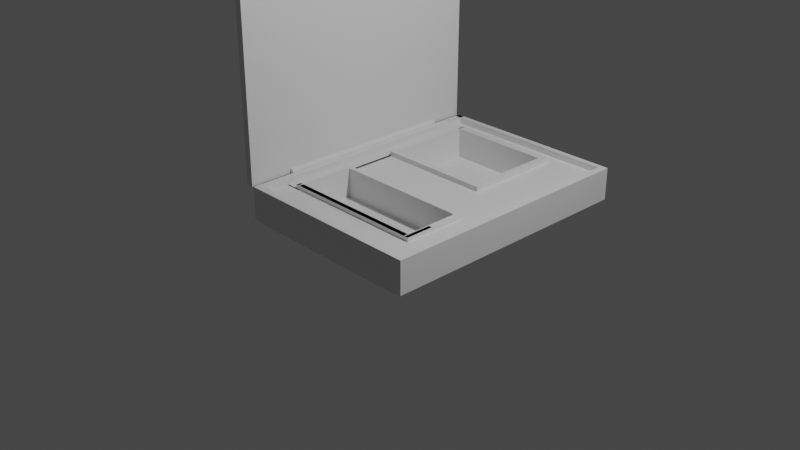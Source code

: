 # Source: briefcase1.blend  (saved by Blender 2.80.75; exported with 4.5.12 LTS)
import bpy
from mathutils import Matrix  # noqa: F401  (used for matrix-valued properties, if any)

bpy.ops.wm.read_factory_settings(use_empty=True)
scene = bpy.context.scene
scene.name = 'Scene'

# ---- collections
col_collection = bpy.data.collections.new('Collection'); scene.collection.children.link(col_collection)

# ---- materials (node trees are filled in below, after node groups)
mat_material = bpy.data.materials.new('Material')
mat_material.alpha_threshold = 0.0
mat_material.use_transparent_shadow = False
mat_material.line_color = (0.0, 0.0, 0.0, 1.0)

# ---- material node trees
mat_material.use_nodes = True; mat_material.node_tree.nodes.clear()
_N = mat_material.node_tree.nodes; _L = mat_material.node_tree.links
n0 = _N.new('ShaderNodeOutputMaterial'); n0.name = 'Material Output'; n0.location = (300, 300)
n1 = _N.new('ShaderNodeBsdfPrincipled'); n1.name = 'Principled BSDF'; n1.location = (10, 300)
n1.distribution = 'GGX'
n1.subsurface_method = 'BURLEY'
n1.inputs[2].default_value = 0.4
n1.inputs[3].default_value = 1.45
n1.inputs[27].default_value = (0.0, 0.0, 0.0, 1.0)
n1.inputs[28].default_value = 1.0
_L.new(n1.outputs[0], n0.inputs[0])
n0.is_active_output = True

# ---- world
world_world = bpy.data.worlds.new('World'); scene.world = world_world
world_world.use_nodes = True; world_world.node_tree.nodes.clear()
_N = world_world.node_tree.nodes; _L = world_world.node_tree.links
n0 = _N.new('ShaderNodeOutputWorld'); n0.name = 'World Output'; n0.location = (300, 300)
n1 = _N.new('ShaderNodeBackground'); n1.name = 'Background'; n1.location = (10, 300)
n1.inputs[0].default_value = (0.05088, 0.05088, 0.05088, 1.0)
_L.new(n1.outputs[0], n0.inputs[0])
n0.is_active_output = True
world_world.color = (0.05088, 0.05088, 0.05088)
world_world.use_sun_shadow = False
world_world.sun_shadow_jitter_overblur = 0.0

# ---- cameras
cam_camera = bpy.data.cameras.new('Camera')
cam_camera.clip_end = 100.0
cam_camera.ortho_scale = 7.314

# ---- lights
light_light = bpy.data.lights.new('Light', 'POINT')
light_light.transmission_factor = 0.0
light_light.energy = 1000.0
light_light.shadow_soft_size = 0.1
light_light.shadow_maximum_resolution = 0.006
light_light.use_absolute_resolution = True

# ---- meshes
me_cube = bpy.data.meshes.new('Cube')
me_cube.from_pydata([(1.0, -0.9221, -0.6394), (1.0, -0.9221, -1.0), (1.0, -1.0, -0.6394), (1.0, -1.0, -1.0), (-1.0, -0.9221, -0.6394), (-1.0, -0.9221, -1.0), (-1.0, -1.0, -0.6394), (-1.0, -1.0, -1.0), (-1.079, -0.9221, -1.0), (-1.079, -1.0, -1.0), (-1.079, -1.0, -0.6394), (-1.079, -0.9221, -0.6394), (1.079, -0.9221, -0.6394), (1.079, -0.9221, -1.0), (1.079, -1.0, -0.6394), (1.079, -1.0, -1.0), (1.0, 1.92, -0.6394), (1.0, 1.92, -1.0), (1.079, 1.92, -0.6394), (1.079, 1.92, -1.0), (-1.0, 1.906, -0.6394), (-1.0, 1.906, -1.0), (-1.079, 1.906, -0.6394), (-1.079, 1.906, -1.0), (1.0, 1.98, -0.6394), (1.0, 1.98, -1.0), (1.079, 1.98, -0.6394), (1.079, 1.98, -1.0), (-1.077, 1.92, -0.6394), (-1.077, 1.92, -1.0), (-1.077, 1.98, -0.6394), (-1.077, 1.98, -1.0), (-1.0, 1.979, -0.6394), (-1.0, 1.979, -1.0), (-1.079, 1.979, -0.6394), (-1.079, 1.979, -1.0), (-1.0, -0.9221, -1.017), (-1.0, -1.0, -1.017), (1.0, -0.9221, -1.017), (1.0, -1.0, -1.017), (1.0, 1.981, -1.0), (-1.0, 1.981, -1.0), (1.0, 1.981, -1.017), (-1.0, 1.981, -1.017), (-0.8075, 1.775, -0.6578), (-0.8075, 1.775, -1.012), (-0.8075, 1.692, -0.6578), (-0.8075, 1.692, -1.012), (0.3792, 1.775, -0.6578), (0.3792, 1.775, -1.012), (0.3792, 1.692, -0.6578), (0.3792, 1.692, -1.012), (0.4439, 1.692, -1.012), (0.4439, 1.692, -0.6578), (0.4439, 1.775, -0.6578), (0.4439, 1.775, -1.012), (0.3792, 0.7282, -1.012), (0.3792, 0.7282, -0.6578), (0.4439, 0.7282, -1.012), (0.4439, 0.7282, -0.6578), (0.3792, 0.6663, -1.012), (0.3792, 0.6663, -0.6578), (0.4439, 0.6663, -1.012), (0.4439, 0.6663, -0.6578), (-0.7925, 0.7282, -1.012), (-0.7925, 0.7282, -0.6578), (-0.7925, 0.6663, -1.012), (-0.7925, 0.6663, -0.6578), (-0.8512, 0.7282, -1.012), (-0.8512, 0.7282, -0.6578), (-0.8512, 0.6663, -1.012), (-0.8512, 0.6663, -0.6578), (-0.7925, 1.773, -1.012), (-0.7925, 1.773, -0.6578), (-0.8512, 1.773, -1.012), (-0.8512, 1.773, -0.6578), (-0.8497, 0.0589, -1.004), (-0.8497, 0.0589, -0.8328), (-0.8497, 0.1066, -1.004), (-0.8497, 0.1066, -0.8328), (0.7198, 0.0589, -1.004), (0.7198, 0.0589, -0.8328), (0.7198, 0.1066, -1.004), (0.7198, 0.1066, -0.8328), (0.7665, 0.1066, -0.8328), (0.7665, 0.1066, -1.004), (0.7665, 0.0589, -1.004), (0.7665, 0.0589, -0.8328), (0.7198, -0.1554, -0.8328), (0.7198, -0.1554, -1.004), (0.7665, -0.1554, -0.8328), (0.7665, -0.1554, -1.004), (0.7198, -0.2193, -0.8328), (0.7198, -0.2193, -1.004), (0.7665, -0.2193, -0.8328), (0.7665, -0.2193, -1.004), (-0.8385, -0.1554, -0.8328), (-0.8385, -0.1554, -1.004), (-0.8385, -0.2193, -0.8328), (-0.8385, -0.2193, -1.004), (-0.876, -0.1554, -0.8328), (-0.876, -0.1554, -1.004), (-0.876, -0.2193, -0.8328), (-0.876, -0.2193, -1.004), (-0.8385, 0.1047, -0.8328), (-0.8385, 0.1047, -1.004), (-0.876, 0.1047, -0.8328), (-0.876, 0.1047, -1.004), (-0.8739, -0.6127, -0.6659), (-0.8739, -0.6119, -1.013), (-0.876, -0.1554, -0.67), (-0.876, -0.2193, -0.67), (-0.8739, -0.296, -1.013), (-0.8739, -0.296, -0.6659), (-0.8385, -0.1554, -0.67), (-0.8385, -0.2193, -0.67), (-0.8497, 0.0589, -0.6696), (-0.8497, 0.1066, -0.6696), (0.7198, 0.1066, -0.6696), (0.7198, 0.0589, -0.6696), (0.7198, 0.1066, -0.6695), (0.7198, 0.0589, -0.6695), (0.7665, 0.1066, -0.6695), (0.7665, 0.0589, -0.6695), (0.7665, 0.0589, -0.6699), (0.7198, 0.0589, -0.6699), (0.7665, -0.1554, -0.6699), (0.7198, -0.1554, -0.6699), (0.7665, -0.1554, -0.6702), (0.7198, -0.1554, -0.6702), (0.7665, -0.2193, -0.6702), (0.7198, -0.2193, -0.6702), (0.7198, -0.2193, -0.6707), (0.7198, -0.1554, -0.6707), (-0.8385, -0.2193, -0.6707), (-0.8385, -0.1554, -0.6707), (-0.876, -0.1554, -0.6695), (-0.8385, -0.1554, -0.6695), (-0.876, 0.1047, -0.6695), (-0.8385, 0.1047, -0.6695), (0.7646, -0.6119, -1.013), (0.7646, -0.6119, -0.6659), (0.7646, -0.296, -1.013), (0.7646, -0.296, -0.6659), (-0.8309, -0.296, -1.013), (-0.8309, -0.6119, -1.013), (-0.8309, -0.6119, -0.6659), (-0.8309, -0.296, -0.6659), (-0.8739, -0.3317, -0.6659), (-0.8739, -0.3317, -1.013), (0.7646, -0.3317, -1.013), (0.7646, -0.3317, -0.6659), (0.7134, -0.296, -0.6659), (0.7134, -0.296, -1.013), (0.7134, -0.6119, -1.013), (0.7134, -0.6119, -0.6659), (-0.8739, -0.5593, -1.013), (-0.8739, -0.5593, -0.6659), (0.7646, -0.5593, -0.6659), (0.7646, -0.5593, -1.013), (-1.004, -0.9455, -0.9965), (-1.004, -0.9455, -0.7104), (-1.004, -0.6112, -0.9965), (-1.004, -0.6112, -0.7104), (-0.7897, -0.9455, -0.9965), (-0.7897, -0.9455, -0.7104), (-0.7897, -0.6112, -0.9965), (-0.7897, -0.6112, -0.7104), (0.9781, -0.6112, -0.7104), (0.9781, -0.6112, -0.9965), (0.9781, -0.9455, -0.9965), (0.9781, -0.9455, -0.7104), (1.036, -0.6112, -0.7104), (1.036, -0.6112, -0.9965), (1.036, -0.9455, -0.9965), (1.036, -0.9455, -0.7104), (0.9781, 0.9541, -0.7104), (0.9781, 0.9541, -0.9965), (1.036, 0.9541, -0.7104), (1.036, 0.9541, -0.9965), (0.9781, 1.904, -0.7104), (0.9781, 1.904, -0.9965), (1.036, 1.904, -0.7104), (1.036, 1.904, -0.9965), (0.7543, -0.6112, -0.7104), (0.7543, -0.6112, -0.9965), (0.7543, 0.9541, -0.7104), (0.7543, 0.9541, -0.9965), (0.9781, 1.714, -0.7104), (0.9781, 1.714, -0.9965), (0.7543, 1.714, -0.7104), (0.7543, 1.714, -0.9965), (0.9781, 1.961, -0.7104), (0.9781, 1.961, -0.9965), (0.7543, 1.961, -0.7104), (0.7543, 1.961, -0.9965), (0.9781, 1.961, -0.7104), (0.9781, 1.961, -0.9965), (0.7543, 1.961, -0.7104), (0.7543, 1.961, -0.9965), (0.4276, 1.714, -0.7104), (0.4276, 1.714, -0.9965), (0.4276, 1.961, -0.7104), (0.4276, 1.961, -0.9965), (-0.8343, 1.714, -0.7104), (-0.8343, 1.714, -0.9965), (-0.8343, 1.961, -0.7104), (-0.8343, 1.961, -0.9965), (-1.031, 1.714, -0.7104), (-1.031, 1.714, -0.9965), (-1.031, 1.961, -0.7104), (-1.031, 1.961, -0.9965), (0.7543, 0.6758, -0.7104), (0.7543, 0.6758, -0.9965), (0.4276, 0.6758, -0.7104), (0.4276, 0.6758, -0.9965), (0.7543, 0.0647, -0.7104), (0.7543, 0.0647, -0.9965), (0.4276, 0.0647, -0.7104), (0.4276, 0.0647, -0.9965), (-0.8647, 0.6758, -0.7104), (-0.8647, 0.6758, -0.9965), (-0.8647, 0.0647, -0.7104), (-0.8647, 0.0647, -0.9965), (-0.8343, -0.1065, -0.7104), (-0.8343, -0.1065, -0.9965), (-1.031, -0.1065, -0.7104), (-1.031, -0.1065, -0.9965), (-0.8343, -0.1977, -0.7104), (-0.8343, -0.1977, -0.9965), (-1.031, -0.1977, -0.7104), (-1.031, -0.1977, -0.9965), (-0.8343, -0.3329, -0.7104), (-0.8343, -0.3329, -0.9965), (-1.031, -0.3329, -0.7104), (-1.031, -0.3329, -0.9965), (-0.8343, -0.628, -0.7104), (-0.8343, -0.628, -0.9965), (-1.031, -0.628, -0.7104), (-1.031, -0.628, -0.9965), (0.7564, -0.1977, -0.7104), (0.7564, -0.1977, -0.9965), (0.7564, -0.3329, -0.7104), (0.7564, -0.3329, -0.9965), (0.7649, -0.296, -0.6659), (0.7649, -0.296, -1.013), (0.7649, -0.6119, -1.013), (0.7649, -0.6119, -0.6659), (-0.8739, -0.6122, -1.013), (-0.8739, -0.6122, -0.6659), (0.7646, -0.6122, -0.6659), (0.7646, -0.6122, -1.013), (0.7665, -0.2959, -0.8328), (0.7198, -0.2959, -0.8328), (0.7665, -0.2959, -0.6702), (0.7198, -0.2959, -0.6702), (0.7198, -0.2954, -0.8328), (0.7198, -0.2954, -1.004), (0.7665, -0.2954, -0.8328), (0.7665, -0.2954, -1.004), (-0.8739, 0.0581, -0.6659), (-0.8739, 0.0581, -1.013), (-0.8309, 0.0581, -0.6659), (-0.8309, 0.0581, -1.013), (-0.8343, -0.1977, -0.7108), (-1.031, -0.1977, -0.7108), (-0.8343, -0.3329, -0.7108), (-1.031, -0.3329, -0.7108), (-0.8743, -0.6206, -0.7101), (-0.8743, -0.3038, -0.7101)], [(93, 99), (149, 112), (142, 150), (240, 241), (241, 243), (229, 241)], [(0, 4, 6, 2), (3, 2, 6, 7), (5, 7, 9, 8), (7, 5, 36, 37), (3, 1, 13, 15), (5, 4, 0, 1), (9, 10, 11, 8), (6, 4, 11, 10), (5, 8, 23, 21), (7, 6, 10, 9), (13, 12, 14, 15), (0, 2, 14, 12), (2, 3, 15, 14), (1, 0, 16, 17), (17, 16, 28, 29), (13, 1, 17, 19), (12, 13, 19, 18), (0, 12, 18, 16), (22, 20, 32, 34), (11, 4, 20, 22), (4, 5, 21, 20), (8, 11, 22, 23), (25, 24, 26, 27), (16, 18, 26, 24), (18, 19, 27, 26), (19, 17, 25, 27), (29, 28, 30, 31), (16, 24, 30, 28), (24, 25, 31, 30), (25, 17, 29, 31), (32, 33, 35, 34), (23, 22, 34, 35), (21, 23, 35, 33), (20, 21, 33, 32), (36, 38, 39, 37), (1, 3, 39, 38), (36, 5, 41, 43), (3, 7, 37, 39), (41, 40, 42, 43), (1, 38, 42, 40), (38, 36, 43, 42), (5, 1, 40, 41), (44, 45, 47, 46), (46, 47, 51, 50), (51, 49, 55, 52), (48, 49, 45, 44), (46, 50, 48, 44), (51, 47, 45, 49), (53, 52, 55, 54), (52, 53, 59, 58), (49, 48, 54, 55), (48, 50, 53, 54), (59, 57, 61, 63), (50, 51, 56, 57), (51, 52, 58, 56), (53, 50, 57, 59), (61, 60, 62, 63), (58, 59, 63, 62), (56, 58, 62, 60), (61, 57, 65, 67), (67, 65, 69, 71), (60, 61, 67, 66), (56, 60, 66, 64), (57, 56, 64, 65), (69, 68, 70, 71), (65, 64, 72, 73), (64, 66, 70, 68), (66, 67, 71, 70), (73, 72, 74, 75), (64, 68, 74, 72), (69, 65, 73, 75), (68, 69, 75, 74), (76, 77, 79, 78), (78, 79, 83, 82), (80, 81, 77, 76), (78, 82, 80, 76), (77, 81, 119, 116), (85, 84, 87, 86), (80, 82, 85, 86), (87, 84, 122, 123), (82, 83, 84, 85), (89, 91, 95, 93), (80, 86, 91, 89), (90, 87, 124, 126), (86, 87, 90, 91), (94, 92, 256, 258), (131, 92, 253, 255), (91, 90, 94, 95), (97, 99, 103, 101), (100, 101, 103, 102), (101, 100, 106, 107), (102, 98, 115, 111), (99, 98, 102, 103), (104, 105, 107, 106), (97, 101, 107, 105), (104, 106, 138, 139), (100, 102, 111, 110), (115, 114, 110, 111), (96, 100, 110, 114), (98, 96, 114, 115), (112, 144, 263, 261), (118, 117, 116, 119), (83, 79, 117, 118), (81, 83, 118, 119), (79, 77, 116, 117), (120, 121, 123, 122), (83, 81, 121, 120), (84, 83, 120, 122), (81, 87, 123, 121), (124, 125, 127, 126), (81, 88, 127, 125), (88, 90, 126, 127), (87, 81, 125, 124), (128, 129, 131, 130), (90, 88, 129, 128), (88, 92, 131, 129), (94, 90, 128, 130), (136, 137, 139, 138), (106, 100, 136, 138), (100, 96, 137, 136), (96, 104, 139, 137), (143, 141, 155, 152), (109, 140, 159, 156), (112, 142, 140, 109), (145, 146, 147, 144), (109, 108, 146, 145), (112, 109, 145, 144), (108, 113, 147, 146), (152, 155, 247, 244), (142, 143, 152, 153), (141, 140, 154, 155), (140, 142, 153, 154), (156, 159, 251, 248), (108, 109, 156, 157), (141, 108, 157, 158), (140, 141, 158, 159), (160, 161, 163, 162), (162, 163, 167, 166), (167, 165, 171, 168), (164, 165, 161, 160), (162, 166, 164, 160), (167, 163, 161, 165), (168, 171, 175, 172), (166, 167, 168, 169), (165, 164, 170, 171), (164, 166, 169, 170), (173, 172, 175, 174), (168, 172, 178, 176), (171, 170, 174, 175), (170, 169, 173, 174), (176, 178, 182, 180), (169, 168, 184, 185), (173, 169, 177, 179), (172, 173, 179, 178), (181, 180, 182, 183), (177, 176, 180, 181), (179, 177, 181, 183), (178, 179, 183, 182), (185, 184, 186, 187), (177, 169, 185, 187), (187, 186, 190, 191), (168, 176, 186, 184), (189, 191, 195, 193), (176, 177, 189, 188), (177, 187, 191, 189), (186, 176, 188, 190), (192, 193, 197, 196), (188, 189, 193, 192), (190, 188, 192, 194), (190, 194, 202, 200), (196, 197, 199, 198), (194, 192, 196, 198), (195, 194, 198, 199), (193, 195, 199, 197), (203, 201, 205, 207), (194, 195, 203, 202), (200, 201, 215, 214), (195, 191, 201, 203), (204, 206, 210, 208), (201, 200, 204, 205), (200, 202, 206, 204), (202, 203, 207, 206), (209, 208, 210, 211), (206, 207, 211, 210), (207, 205, 209, 211), (208, 209, 227, 226), (212, 214, 218, 216), (201, 191, 213, 215), (190, 200, 214, 212), (191, 190, 212, 213), (217, 216, 218, 219), (213, 212, 216, 217), (215, 213, 217, 219), (215, 219, 223, 221), (220, 221, 223, 222), (219, 218, 222, 223), (214, 215, 221, 220), (218, 214, 220, 222), (224, 226, 230, 228), (209, 205, 225, 227), (204, 208, 226, 224), (205, 204, 224, 225), (229, 233, 266, 264), (225, 224, 228, 229), (227, 225, 229, 231), (226, 227, 231, 230), (232, 234, 238, 236), (230, 231, 235, 234), (94, 130, 254, 252), (92, 94, 252, 253), (237, 236, 238, 239), (235, 233, 237, 239), (234, 235, 239, 238), (130, 131, 255, 254), (253, 252, 254, 255), (245, 244, 247, 246), (153, 152, 244, 245), (155, 154, 246, 247), (154, 153, 245, 246), (251, 250, 249, 248), (157, 156, 248, 249), (158, 157, 249, 250), (159, 158, 250, 251), (256, 257, 259, 258), (95, 94, 258, 259), (93, 95, 259, 257), (92, 93, 257, 256), (260, 261, 263, 262), (113, 112, 261, 260), (147, 113, 260, 262), (144, 147, 262, 263), (265, 264, 266, 267), (235, 231, 265, 267), (233, 235, 267, 266), (231, 229, 264, 265), (113, 108, 268, 269)])
_uv = me_cube.uv_layers.new(name='UVMap')
_uv.uv.foreach_set('vector', [0.375, 0.0, 0.625, 0.0, 0.625, 0.25, 0.375, 0.25, 0.375, 0.25, 0.625, 0.25, 0.625, 0.5, 0.375, 0.5, 0.375, 0.75, 0.375, 1.0, 0.375, 1.0, 0.375, 0.75, 0.375, 1.0, 0.375, 0.75, 0.375, 0.75, 0.375, 1.0, 0.625, 1.0, 0.625, 0.75, 0.625, 0.75, 0.625, 1.0, 0.625, 0.5, 0.875, 0.5, 0.875, 0.75, 0.625, 0.75, 0.375, 0.5, 0.625, 0.5, 0.625, 0.75, 0.375, 0.75, 0.625, 0.25, 0.625, 0.0, 0.625, 0.0, 0.625, 0.25, 0.375, 0.75, 0.375, 0.75, 0.375, 0.75, 0.375, 0.75, 0.375, 0.5, 0.625, 0.5, 0.625, 0.5, 0.375, 0.5, 0.125, 0.5, 0.375, 0.5, 0.375, 0.75, 0.125, 0.75, 0.375, 0.0, 0.375, 0.25, 0.375, 0.25, 0.375, 0.0, 0.625, 0.25, 0.375, 0.25, 0.375, 0.25, 0.625, 0.25, 0.625, 0.75, 0.875, 0.75, 0.875, 0.75, 0.625, 0.75, 0.625, 0.75, 0.875, 0.75, 0.875, 0.75, 0.625, 0.75, 0.625, 0.75, 0.625, 0.75, 0.625, 0.75, 0.625, 0.75, 0.375, 0.5, 0.125, 0.5, 0.125, 0.5, 0.375, 0.5, 0.375, 0.0, 0.375, 0.0, 0.375, 0.0, 0.375, 0.0, 0.625, 0.0, 0.625, 0.0, 0.625, 0.0, 0.625, 0.0, 0.625, 0.0, 0.625, 0.0, 0.625, 0.0, 0.625, 0.0, 0.875, 0.5, 0.625, 0.5, 0.625, 0.5, 0.875, 0.5, 0.375, 0.75, 0.625, 0.75, 0.625, 0.75, 0.375, 0.75, 0.625, 0.75, 0.875, 0.75, 0.875, 0.75, 0.625, 0.75, 0.375, 0.0, 0.375, 0.0, 0.375, 0.0, 0.375, 0.0, 0.375, 0.5, 0.125, 0.5, 0.125, 0.5, 0.375, 0.5, 0.625, 0.75, 0.625, 0.75, 0.625, 0.75, 0.625, 0.75, 0.625, 0.75, 0.875, 0.75, 0.875, 0.75, 0.625, 0.75, 0.375, 0.0, 0.375, 0.0, 0.375, 0.0, 0.375, 0.0, 0.875, 0.75, 0.625, 0.75, 0.625, 0.75, 0.875, 0.75, 0.625, 0.75, 0.625, 0.75, 0.625, 0.75, 0.625, 0.75, 0.875, 0.5, 0.625, 0.5, 0.625, 0.5, 0.875, 0.5, 0.375, 0.75, 0.625, 0.75, 0.625, 0.75, 0.375, 0.75, 0.375, 0.75, 0.375, 0.75, 0.375, 0.75, 0.375, 0.75, 0.875, 0.5, 0.625, 0.5, 0.625, 0.5, 0.875, 0.5, 0.375, 0.75, 0.625, 0.75, 0.625, 1.0, 0.375, 1.0, 0.625, 0.75, 0.625, 1.0, 0.625, 1.0, 0.625, 0.75, 0.375, 0.75, 0.375, 0.75, 0.375, 0.75, 0.375, 0.75, 0.375, 0.25, 0.375, 0.5, 0.375, 0.5, 0.375, 0.25, 0.625, 0.5, 0.625, 0.75, 0.625, 0.75, 0.625, 0.5, 0.625, 0.75, 0.625, 0.75, 0.625, 0.75, 0.625, 0.75, 0.625, 0.75, 0.375, 0.75, 0.375, 0.75, 0.625, 0.75, 0.625, 0.5, 0.625, 0.75, 0.625, 0.75, 0.625, 0.5, 0.375, 0.0, 0.625, 0.0, 0.625, 0.25, 0.375, 0.25, 0.375, 0.25, 0.625, 0.25, 0.625, 0.5, 0.375, 0.5, 0.625, 0.5, 0.625, 0.75, 0.625, 0.75, 0.625, 0.5, 0.375, 0.75, 0.625, 0.75, 0.625, 1.0, 0.375, 1.0, 0.125, 0.5, 0.375, 0.5, 0.375, 0.75, 0.125, 0.75, 0.625, 0.5, 0.875, 0.5, 0.875, 0.75, 0.625, 0.75, 0.375, 0.5, 0.625, 0.5, 0.625, 0.75, 0.375, 0.75, 0.625, 0.5, 0.375, 0.5, 0.375, 0.5, 0.625, 0.5, 0.625, 0.75, 0.375, 0.75, 0.375, 0.75, 0.625, 0.75, 0.375, 0.75, 0.375, 0.5, 0.375, 0.5, 0.375, 0.75, 0.375, 0.5, 0.375, 0.5, 0.375, 0.5, 0.375, 0.5, 0.375, 0.5, 0.625, 0.5, 0.625, 0.5, 0.375, 0.5, 0.625, 0.5, 0.625, 0.5, 0.625, 0.5, 0.625, 0.5, 0.375, 0.5, 0.375, 0.5, 0.375, 0.5, 0.375, 0.5, 0.375, 0.5, 0.625, 0.5, 0.625, 0.5, 0.375, 0.5, 0.625, 0.5, 0.375, 0.5, 0.375, 0.5, 0.625, 0.5, 0.625, 0.5, 0.625, 0.5, 0.625, 0.5, 0.625, 0.5, 0.375, 0.5, 0.375, 0.5, 0.375, 0.5, 0.375, 0.5, 0.375, 0.5, 0.375, 0.5, 0.375, 0.5, 0.375, 0.5, 0.625, 0.5, 0.375, 0.5, 0.375, 0.5, 0.625, 0.5, 0.625, 0.5, 0.625, 0.5, 0.625, 0.5, 0.625, 0.5, 0.375, 0.5, 0.625, 0.5, 0.625, 0.5, 0.375, 0.5, 0.375, 0.5, 0.625, 0.5, 0.625, 0.5, 0.375, 0.5, 0.375, 0.5, 0.625, 0.5, 0.625, 0.5, 0.375, 0.5, 0.625, 0.5, 0.625, 0.5, 0.625, 0.5, 0.625, 0.5, 0.625, 0.5, 0.375, 0.5, 0.375, 0.5, 0.625, 0.5, 0.375, 0.5, 0.625, 0.5, 0.625, 0.5, 0.375, 0.5, 0.625, 0.5, 0.625, 0.5, 0.625, 0.5, 0.625, 0.5, 0.375, 0.5, 0.375, 0.5, 0.375, 0.5, 0.375, 0.5, 0.625, 0.5, 0.375, 0.5, 0.375, 0.5, 0.625, 0.5, 0.375, 0.0, 0.625, 0.0, 0.625, 0.25, 0.375, 0.25, 0.375, 0.25, 0.625, 0.25, 0.625, 0.5, 0.375, 0.5, 0.375, 0.75, 0.625, 0.75, 0.625, 1.0, 0.375, 1.0, 0.125, 0.5, 0.375, 0.5, 0.375, 0.75, 0.125, 0.75, 0.625, 1.0, 0.625, 0.75, 0.625, 0.75, 0.625, 1.0, 0.375, 0.5, 0.625, 0.5, 0.625, 0.75, 0.375, 0.75, 0.375, 0.75, 0.375, 0.5, 0.375, 0.5, 0.375, 0.75, 0.625, 0.75, 0.625, 0.5, 0.625, 0.5, 0.625, 0.75, 0.375, 0.5, 0.625, 0.5, 0.625, 0.5, 0.375, 0.5, 0.375, 0.75, 0.375, 0.75, 0.375, 0.75, 0.375, 0.75, 0.375, 0.75, 0.375, 0.75, 0.375, 0.75, 0.375, 0.75, 0.625, 0.75, 0.625, 0.75, 0.625, 0.75, 0.625, 0.75, 0.375, 0.75, 0.625, 0.75, 0.625, 0.75, 0.375, 0.75, 0.625, 0.75, 0.625, 0.75, 0.625, 0.75, 0.625, 0.75, 0.625, 0.75, 0.625, 0.75, 0.625, 0.75, 0.625, 0.75, 0.375, 0.75, 0.625, 0.75, 0.625, 0.75, 0.375, 0.75, 0.375, 0.75, 0.375, 0.75, 0.375, 0.75, 0.375, 0.75, 0.625, 0.75, 0.375, 0.75, 0.375, 0.75, 0.625, 0.75, 0.375, 0.75, 0.625, 0.75, 0.625, 0.75, 0.375, 0.75, 0.625, 0.75, 0.625, 0.75, 0.625, 0.75, 0.625, 0.75, 0.375, 0.75, 0.625, 0.75, 0.625, 0.75, 0.375, 0.75, 0.625, 0.75, 0.375, 0.75, 0.375, 0.75, 0.625, 0.75, 0.375, 0.75, 0.375, 0.75, 0.375, 0.75, 0.375, 0.75, 0.625, 0.75, 0.625, 0.75, 0.625, 0.75, 0.625, 0.75, 0.625, 0.75, 0.625, 0.75, 0.625, 0.75, 0.625, 0.75, 0.625, 0.75, 0.625, 0.75, 0.625, 0.75, 0.625, 0.75, 0.625, 0.75, 0.625, 0.75, 0.625, 0.75, 0.625, 0.75, 0.625, 0.75, 0.625, 0.75, 0.625, 0.75, 0.625, 0.75, 0.125, 0.5, 0.125, 0.5, 0.125, 0.5, 0.125, 0.5, 0.625, 0.5, 0.875, 0.5, 0.875, 0.75, 0.625, 0.75, 0.625, 0.5, 0.625, 0.25, 0.625, 0.25, 0.625, 0.5, 0.625, 0.75, 0.625, 0.5, 0.625, 0.5, 0.625, 0.75, 0.625, 0.25, 0.625, 0.0, 0.625, 0.0, 0.625, 0.25, 0.625, 0.5, 0.625, 0.75, 0.625, 0.75, 0.625, 0.5, 0.625, 0.5, 0.625, 0.75, 0.625, 0.75, 0.625, 0.5, 0.625, 0.5, 0.625, 0.5, 0.625, 0.5, 0.625, 0.5, 0.625, 0.75, 0.625, 0.75, 0.625, 0.75, 0.625, 0.75, 0.625, 0.75, 0.625, 0.75, 0.625, 0.75, 0.625, 0.75, 0.625, 0.75, 0.625, 0.75, 0.625, 0.75, 0.625, 0.75, 0.625, 0.75, 0.625, 0.75, 0.625, 0.75, 0.625, 0.75, 0.625, 0.75, 0.625, 0.75, 0.625, 0.75, 0.625, 0.75, 0.625, 0.75, 0.625, 0.75, 0.625, 0.75, 0.625, 0.75, 0.625, 0.75, 0.625, 0.75, 0.625, 0.75, 0.625, 0.75, 0.625, 0.75, 0.625, 0.75, 0.625, 0.75, 0.625, 0.75, 0.625, 0.75, 0.625, 0.75, 0.625, 0.75, 0.625, 0.75, 0.625, 0.75, 0.625, 0.75, 0.625, 0.75, 0.625, 0.75, 0.625, 0.75, 0.625, 0.75, 0.625, 0.75, 0.625, 0.75, 0.625, 0.75, 0.625, 0.75, 0.625, 0.75, 0.625, 0.75, 0.625, 0.75, 0.625, 0.75, 0.625, 0.75, 0.625, 0.75, 0.0, 0.0, 0.0, 0.0, 0.0, 0.0, 0.0, 0.0, 0.125, 0.75, 0.375, 0.75, 0.375, 0.75, 0.125, 0.75, 0.125, 0.5, 0.375, 0.5, 0.375, 0.75, 0.125, 0.75, 0.375, 0.25, 0.625, 0.25, 0.625, 0.5, 0.375, 0.5, 0.375, 1.0, 0.625, 1.0, 0.625, 1.0, 0.375, 1.0, 0.125, 0.5, 0.125, 0.75, 0.125, 0.75, 0.125, 0.5, 0.0, 0.0, 0.0, 0.0, 0.0, 0.0, 0.0, 0.0, 0.0, 0.0, 0.0, 0.0, 0.0, 0.0, 0.0, 0.0, 0.375, 0.5, 0.625, 0.5, 0.625, 0.5, 0.375, 0.5, 0.625, 0.75, 0.375, 0.75, 0.375, 0.75, 0.625, 0.75, 0.375, 0.75, 0.375, 0.5, 0.375, 0.5, 0.375, 0.75, 0.125, 0.75, 0.375, 0.75, 0.375, 0.75, 0.125, 0.75, 0.625, 1.0, 0.375, 1.0, 0.375, 1.0, 0.625, 1.0, 0.0, 0.0, 0.0, 0.0, 0.0, 0.0, 0.0, 0.0, 0.375, 0.75, 0.625, 0.75, 0.625, 0.75, 0.375, 0.75, 0.375, 0.0, 0.625, 0.0, 0.625, 0.25, 0.375, 0.25, 0.375, 0.25, 0.625, 0.25, 0.625, 0.5, 0.375, 0.5, 0.625, 0.5, 0.625, 0.75, 0.625, 0.75, 0.625, 0.5, 0.375, 0.75, 0.625, 0.75, 0.625, 1.0, 0.375, 1.0, 0.125, 0.5, 0.375, 0.5, 0.375, 0.75, 0.125, 0.75, 0.625, 0.5, 0.875, 0.5, 0.875, 0.75, 0.625, 0.75, 0.625, 0.5, 0.625, 0.75, 0.625, 0.75, 0.625, 0.5, 0.375, 0.5, 0.625, 0.5, 0.625, 0.5, 0.375, 0.5, 0.625, 0.75, 0.375, 0.75, 0.375, 0.75, 0.625, 0.75, 0.375, 0.75, 0.375, 0.5, 0.375, 0.5, 0.375, 0.75, 0.375, 0.5, 0.625, 0.5, 0.625, 0.75, 0.375, 0.75, 0.625, 0.5, 0.625, 0.5, 0.625, 0.5, 0.625, 0.5, 0.625, 0.75, 0.375, 0.75, 0.375, 0.75, 0.625, 0.75, 0.375, 0.75, 0.375, 0.5, 0.375, 0.5, 0.375, 0.75, 0.625, 0.5, 0.625, 0.5, 0.625, 0.5, 0.625, 0.5, 0.375, 0.5, 0.625, 0.5, 0.625, 0.5, 0.375, 0.5, 0.375, 0.5, 0.375, 0.5, 0.375, 0.5, 0.375, 0.5, 0.625, 0.5, 0.375, 0.5, 0.375, 0.5, 0.625, 0.5, 0.375, 0.5, 0.625, 0.5, 0.625, 0.5, 0.375, 0.5, 0.375, 0.5, 0.625, 0.5, 0.625, 0.5, 0.375, 0.5, 0.375, 0.5, 0.375, 0.5, 0.375, 0.5, 0.375, 0.5, 0.625, 0.5, 0.375, 0.5, 0.375, 0.5, 0.625, 0.5, 0.375, 0.5, 0.625, 0.5, 0.625, 0.5, 0.375, 0.5, 0.375, 0.5, 0.375, 0.5, 0.375, 0.5, 0.375, 0.5, 0.375, 0.5, 0.625, 0.5, 0.625, 0.5, 0.375, 0.5, 0.625, 0.5, 0.625, 0.5, 0.625, 0.5, 0.625, 0.5, 0.375, 0.5, 0.375, 0.5, 0.375, 0.5, 0.375, 0.5, 0.625, 0.5, 0.375, 0.5, 0.375, 0.5, 0.625, 0.5, 0.375, 0.5, 0.375, 0.5, 0.375, 0.5, 0.375, 0.5, 0.625, 0.5, 0.625, 0.5, 0.625, 0.5, 0.625, 0.5, 0.625, 0.5, 0.375, 0.5, 0.375, 0.5, 0.625, 0.5, 0.625, 0.5, 0.375, 0.5, 0.375, 0.5, 0.625, 0.5, 0.625, 0.5, 0.625, 0.5, 0.625, 0.5, 0.625, 0.5, 0.625, 0.5, 0.625, 0.5, 0.625, 0.5, 0.625, 0.5, 0.625, 0.5, 0.375, 0.5, 0.375, 0.5, 0.625, 0.5, 0.625, 0.5, 0.625, 0.5, 0.625, 0.5, 0.625, 0.5, 0.375, 0.5, 0.625, 0.5, 0.625, 0.5, 0.375, 0.5, 0.375, 0.5, 0.375, 0.5, 0.375, 0.5, 0.375, 0.5, 0.375, 0.5, 0.375, 0.5, 0.375, 0.5, 0.375, 0.5, 0.625, 0.5, 0.375, 0.5, 0.375, 0.5, 0.625, 0.5, 0.625, 0.5, 0.375, 0.5, 0.375, 0.5, 0.625, 0.5, 0.375, 0.5, 0.375, 0.5, 0.375, 0.5, 0.375, 0.5, 0.625, 0.5, 0.625, 0.5, 0.625, 0.5, 0.625, 0.5, 0.375, 0.5, 0.625, 0.5, 0.625, 0.5, 0.375, 0.5, 0.625, 0.5, 0.625, 0.5, 0.625, 0.5, 0.625, 0.5, 0.625, 0.5, 0.375, 0.5, 0.375, 0.5, 0.625, 0.5, 0.375, 0.5, 0.625, 0.5, 0.625, 0.5, 0.375, 0.5, 0.625, 0.5, 0.375, 0.5, 0.375, 0.5, 0.625, 0.5, 0.375, 0.5, 0.375, 0.5, 0.375, 0.5, 0.375, 0.5, 0.625, 0.5, 0.375, 0.5, 0.375, 0.5, 0.625, 0.5, 0.625, 0.5, 0.625, 0.5, 0.625, 0.5, 0.625, 0.5, 0.375, 0.5, 0.375, 0.5, 0.375, 0.5, 0.375, 0.5, 0.625, 0.5, 0.625, 0.5, 0.625, 0.5, 0.625, 0.5, 0.375, 0.5, 0.625, 0.5, 0.625, 0.5, 0.375, 0.5, 0.375, 0.5, 0.625, 0.5, 0.625, 0.5, 0.375, 0.5, 0.375, 0.5, 0.625, 0.5, 0.625, 0.5, 0.375, 0.5, 0.375, 0.5, 0.375, 0.5, 0.375, 0.5, 0.375, 0.5, 0.375, 0.5, 0.375, 0.5, 0.375, 0.5, 0.375, 0.5, 0.625, 0.5, 0.375, 0.5, 0.375, 0.5, 0.625, 0.5, 0.375, 0.5, 0.625, 0.5, 0.625, 0.5, 0.375, 0.5, 0.625, 0.5, 0.375, 0.5, 0.375, 0.5, 0.625, 0.5, 0.625, 0.5, 0.625, 0.5, 0.625, 0.5, 0.625, 0.5, 0.625, 0.5, 0.625, 0.5, 0.625, 0.5, 0.625, 0.5, 0.375, 0.5, 0.375, 0.5, 0.375, 0.5, 0.375, 0.5, 0.625, 0.5, 0.625, 0.5, 0.625, 0.5, 0.625, 0.5, 0.375, 0.5, 0.625, 0.5, 0.625, 0.5, 0.375, 0.5, 0.0, 0.0, 0.0, 0.0, 0.0, 0.0, 0.0, 0.0, 0.375, 0.5, 0.625, 0.5, 0.625, 0.5, 0.375, 0.5, 0.375, 0.5, 0.375, 0.5, 0.375, 0.5, 0.375, 0.5, 0.625, 0.5, 0.375, 0.5, 0.375, 0.5, 0.625, 0.5, 0.625, 0.5, 0.625, 0.5, 0.625, 0.5, 0.625, 0.5, 0.625, 0.5, 0.375, 0.5, 0.375, 0.5, 0.625, 0.5, 0.625, 0.75, 0.625, 0.75, 0.625, 0.75, 0.625, 0.75, 0.625, 0.75, 0.625, 0.75, 0.625, 0.75, 0.625, 0.75, 0.375, 0.5, 0.625, 0.5, 0.625, 0.5, 0.375, 0.5, 0.375, 0.5, 0.375, 0.5, 0.375, 0.5, 0.375, 0.5, 0.625, 0.5, 0.375, 0.5, 0.375, 0.5, 0.625, 0.5, 0.625, 0.75, 0.625, 0.75, 0.625, 0.75, 0.625, 0.75, 0.625, 0.75, 0.625, 0.75, 0.625, 0.75, 0.625, 0.75, 0.375, 0.5, 0.625, 0.5, 0.625, 0.75, 0.375, 0.75, 0.375, 0.5, 0.625, 0.5, 0.625, 0.5, 0.375, 0.5, 0.625, 0.75, 0.375, 0.75, 0.375, 0.75, 0.625, 0.75, 0.375, 0.75, 0.375, 0.5, 0.375, 0.5, 0.375, 0.75, 0.375, 0.75, 0.625, 0.75, 0.625, 1.0, 0.375, 1.0, 0.625, 1.0, 0.375, 1.0, 0.375, 1.0, 0.625, 1.0, 0.0, 0.0, 0.0, 0.0, 0.0, 0.0, 0.0, 0.0, 0.375, 0.75, 0.625, 0.75, 0.625, 0.75, 0.375, 0.75, 0.625, 0.75, 0.375, 0.75, 0.375, 0.75, 0.625, 0.75, 0.375, 0.75, 0.625, 0.75, 0.625, 0.75, 0.375, 0.75, 0.375, 0.75, 0.375, 0.75, 0.375, 0.75, 0.375, 0.75, 0.0, 0.0, 0.0, 0.0, 0.0, 0.0, 0.0, 0.0, 0.625, 0.0, 0.375, 0.0, 0.375, 0.0, 0.625, 0.0, 0.0, 0.0, 0.0, 0.0, 0.0, 0.0, 0.0, 0.0, 0.0, 0.0, 0.0, 0.0, 0.0, 0.0, 0.0, 0.0, 0.375, 0.5, 0.625, 0.5, 0.625, 0.5, 0.375, 0.5, 0.375, 0.5, 0.375, 0.5, 0.375, 0.5, 0.375, 0.5, 0.375, 0.5, 0.375, 0.5, 0.375, 0.5, 0.375, 0.5, 0.375, 0.5, 0.375, 0.5, 0.375, 0.5, 0.375, 0.5, 0.375, 0.5, 0.375, 0.5, 0.375, 0.5, 0.375, 0.5, 0.0, 0.0, 0.0, 0.0, 0.0, 0.0, 0.0, 0.0])
me_cube.materials.append(mat_material)
me_cube.use_remesh_preserve_volume = False
me_cube.use_remesh_preserve_attributes = False
me_cube.use_mirror_vertex_groups = False
me_cube.update()
me_cylinder = bpy.data.meshes.new('Cylinder')
me_cylinder.from_pydata([(-0.00982, 2.122, -58.86), (-0.00982, 0.9703, 0.983), (0.1853, 2.103, -58.86), (0.1853, 0.9511, 0.983), (0.3729, 2.046, -58.86), (0.3729, 0.8942, 0.983), (0.5458, 1.954, -58.86), (0.5458, 0.8018, 0.983), (0.6973, 1.829, -58.86), (0.6973, 0.6774, 0.983), (0.8216, 1.678, -58.86), (0.8216, 0.5259, 0.983), (0.9141, 1.505, -58.86), (0.9141, 0.353, 0.983), (0.971, 1.317, -58.86), (0.971, 0.1654, 0.983), (0.9902, 1.122, -58.86), (0.9902, -0.02967, 0.983), (0.971, 0.927, -58.86), (0.971, -0.2248, 0.983), (0.9141, 0.7394, -58.86), (0.9141, -0.4123, 0.983), (0.8216, 0.5665, -58.86), (0.8216, -0.5852, 0.983), (0.6973, 0.415, -58.86), (0.6973, -0.7368, 0.983), (0.5458, 0.2906, -58.86), (0.5458, -0.8611, 0.983), (0.3729, 0.1982, -58.86), (0.3729, -0.9535, 0.983), (0.1853, 0.1413, -58.86), (0.1853, -1.01, 0.983), (-0.00982, 0.1221, -58.86), (-0.00982, -1.03, 0.983), (-0.2049, 0.1413, -58.86), (-0.2049, -1.01, 0.983), (-0.3925, 0.1982, -58.86), (-0.3925, -0.9535, 0.983), (-0.5654, 0.2906, -58.86), (-0.5654, -0.8611, 0.983), (-0.7169, 0.415, -58.86), (-0.7169, -0.7368, 0.983), (-0.8413, 0.5665, -58.86), (-0.8413, -0.5852, 0.983), (-0.9337, 0.7394, -58.86), (-0.9337, -0.4123, 0.983), (-0.9906, 0.927, -58.86), (-0.9906, -0.2248, 0.983), (-1.01, 1.122, -58.86), (-1.01, -0.02967, 0.983), (-0.9906, 1.317, -58.86), (-0.9906, 0.1654, 0.983), (-0.9337, 1.505, -58.86), (-0.9337, 0.353, 0.983), (-0.8413, 1.678, -58.86), (-0.8413, 0.5259, 0.983), (-0.7169, 1.829, -58.86), (-0.7169, 0.6774, 0.983), (-0.5654, 1.954, -58.86), (-0.5654, 0.8018, 0.983), (-0.3925, 2.046, -58.86), (-0.3925, 0.8942, 0.983), (-0.2049, 2.103, -58.86), (-0.2049, 0.9511, 0.983)], [], [(0, 1, 3, 2), (2, 3, 5, 4), (4, 5, 7, 6), (6, 7, 9, 8), (8, 9, 11, 10), (10, 11, 13, 12), (12, 13, 15, 14), (14, 15, 17, 16), (16, 17, 19, 18), (18, 19, 21, 20), (20, 21, 23, 22), (22, 23, 25, 24), (24, 25, 27, 26), (26, 27, 29, 28), (28, 29, 31, 30), (30, 31, 33, 32), (32, 33, 35, 34), (34, 35, 37, 36), (36, 37, 39, 38), (38, 39, 41, 40), (40, 41, 43, 42), (42, 43, 45, 44), (44, 45, 47, 46), (46, 47, 49, 48), (48, 49, 51, 50), (50, 51, 53, 52), (52, 53, 55, 54), (54, 55, 57, 56), (56, 57, 59, 58), (58, 59, 61, 60), (3, 1, 63, 61, 59, 57, 55, 53, 51, 49, 47, 45, 43, 41, 39, 37, 35, 33, 31, 29, 27, 25, 23, 21, 19, 17, 15, 13, 11, 9, 7, 5), (60, 61, 63, 62), (62, 63, 1, 0), (0, 2, 4, 6, 8, 10, 12, 14, 16, 18, 20, 22, 24, 26, 28, 30, 32, 34, 36, 38, 40, 42, 44, 46, 48, 50, 52, 54, 56, 58, 60, 62)])
_uv = me_cylinder.uv_layers.new(name='UVMap')
_uv.uv.foreach_set('vector', [1.0, 0.5, 1.0, 1.0, 0.9688, 1.0, 0.9688, 0.5, 0.9688, 0.5, 0.9688, 1.0, 0.9375, 1.0, 0.9375, 0.5, 0.9375, 0.5, 0.9375, 1.0, 0.9062, 1.0, 0.9062, 0.5, 0.9062, 0.5, 0.9062, 1.0, 0.875, 1.0, 0.875, 0.5, 0.875, 0.5, 0.875, 1.0, 0.8438, 1.0, 0.8438, 0.5, 0.8438, 0.5, 0.8438, 1.0, 0.8125, 1.0, 0.8125, 0.5, 0.8125, 0.5, 0.8125, 1.0, 0.7812, 1.0, 0.7812, 0.5, 0.7812, 0.5, 0.7812, 1.0, 0.75, 1.0, 0.75, 0.5, 0.75, 0.5, 0.75, 1.0, 0.7188, 1.0, 0.7188, 0.5, 0.7188, 0.5, 0.7188, 1.0, 0.6875, 1.0, 0.6875, 0.5, 0.6875, 0.5, 0.6875, 1.0, 0.6562, 1.0, 0.6562, 0.5, 0.6562, 0.5, 0.6562, 1.0, 0.625, 1.0, 0.625, 0.5, 0.625, 0.5, 0.625, 1.0, 0.5938, 1.0, 0.5938, 0.5, 0.5938, 0.5, 0.5938, 1.0, 0.5625, 1.0, 0.5625, 0.5, 0.5625, 0.5, 0.5625, 1.0, 0.5312, 1.0, 0.5312, 0.5, 0.5312, 0.5, 0.5312, 1.0, 0.5, 1.0, 0.5, 0.5, 0.5, 0.5, 0.5, 1.0, 0.4688, 1.0, 0.4688, 0.5, 0.4688, 0.5, 0.4688, 1.0, 0.4375, 1.0, 0.4375, 0.5, 0.4375, 0.5, 0.4375, 1.0, 0.4062, 1.0, 0.4062, 0.5, 0.4062, 0.5, 0.4062, 1.0, 0.375, 1.0, 0.375, 0.5, 0.375, 0.5, 0.375, 1.0, 0.3438, 1.0, 0.3438, 0.5, 0.3438, 0.5, 0.3438, 1.0, 0.3125, 1.0, 0.3125, 0.5, 0.3125, 0.5, 0.3125, 1.0, 0.2812, 1.0, 0.2812, 0.5, 0.2812, 0.5, 0.2812, 1.0, 0.25, 1.0, 0.25, 0.5, 0.25, 0.5, 0.25, 1.0, 0.2188, 1.0, 0.2188, 0.5, 0.2188, 0.5, 0.2188, 1.0, 0.1875, 1.0, 0.1875, 0.5, 0.1875, 0.5, 0.1875, 1.0, 0.1562, 1.0, 0.1562, 0.5, 0.1562, 0.5, 0.1562, 1.0, 0.125, 1.0, 0.125, 0.5, 0.125, 0.5, 0.125, 1.0, 0.09375, 1.0, 0.09375, 0.5, 0.09375, 0.5, 0.09375, 1.0, 0.0625, 1.0, 0.0625, 0.5, 0.2968, 0.4854, 0.25, 0.49, 0.2032, 0.4854, 0.1582, 0.4717, 0.1167, 0.4496, 0.08029, 0.4197, 0.05045, 0.3833, 0.02827, 0.3418, 0.01461, 0.2968, 0.01, 0.25, 0.01461, 0.2032, 0.02827, 0.1582, 0.05045, 0.1167, 0.08029, 0.08029, 0.1167, 0.05045, 0.1582, 0.02827, 0.2032, 0.01461, 0.25, 0.01, 0.2968, 0.01461, 0.3418, 0.02827, 0.3833, 0.05045, 0.4197, 0.08029, 0.4496, 0.1167, 0.4717, 0.1582, 0.4854, 0.2032, 0.49, 0.25, 0.4854, 0.2968, 0.4717, 0.3418, 0.4496, 0.3833, 0.4197, 0.4197, 0.3833, 0.4496, 0.3418, 0.4717, 0.0625, 0.5, 0.0625, 1.0, 0.03125, 1.0, 0.03125, 0.5, 0.03125, 0.5, 0.03125, 1.0, 0.0, 1.0, 0.0, 0.5, 0.75, 0.49, 0.7968, 0.4854, 0.8418, 0.4717, 0.8833, 0.4496, 0.9197, 0.4197, 0.9496, 0.3833, 0.9717, 0.3418, 0.9854, 0.2968, 0.99, 0.25, 0.9854, 0.2032, 0.9717, 0.1582, 0.9496, 0.1167, 0.9197, 0.08029, 0.8833, 0.05045, 0.8418, 0.02827, 0.7968, 0.01461, 0.75, 0.01, 0.7032, 0.01461, 0.6582, 0.02827, 0.6167, 0.05045, 0.5803, 0.08029, 0.5504, 0.1167, 0.5283, 0.1582, 0.5146, 0.2032, 0.51, 0.25, 0.5146, 0.2968, 0.5283, 0.3418, 0.5504, 0.3833, 0.5803, 0.4197, 0.6167, 0.4496, 0.6582, 0.4717, 0.7032, 0.4854])
me_cylinder.use_remesh_preserve_volume = False
me_cylinder.use_remesh_preserve_attributes = False
me_cylinder.use_mirror_vertex_groups = False
me_cylinder.update()
me_cube_001 = bpy.data.meshes.new('Cube.001')
me_cube_001.from_pydata([(0.926, -1.0, -1.15), (0.9245, -1.0, 1.0), (0.926, 1.966, -1.15), (0.9245, 1.966, 1.0), (1.001, -1.0, -1.15), (1.0, -1.0, 1.0), (1.001, 1.966, -1.15), (1.0, 1.966, 1.0), (0.847, 1.892, -1.077), (0.9206, 1.966, -1.15), (0.9206, -1.0, -1.15), (0.847, -0.9264, -1.077), (0.9192, -1.0, 1.0), (0.8456, -0.9264, 0.9264), (0.9192, 1.966, 1.0), (0.8456, 1.892, 0.9264), (0.9217, -0.02702, 0.9492), (0.9217, -0.02702, 1.162), (0.9217, 0.03719, 0.9492), (0.9217, 0.03719, 1.162), (0.9956, -0.02702, 0.9492), (0.9956, -0.02702, 1.162), (0.9956, 0.03719, 0.9492), (0.9956, 0.03719, 1.162), (0.9217, -0.02702, 1.202), (0.9217, 0.03719, 1.202), (0.9956, 0.03719, 1.202), (0.9956, -0.02702, 1.202), (0.9217, 0.9621, 1.162), (0.9956, 0.9621, 1.162), (0.9217, 0.9621, 1.202), (0.9956, 0.9621, 1.202), (0.9217, 1.033, 1.162), (0.9956, 1.033, 1.162), (0.9217, 1.033, 1.202), (0.9956, 1.033, 1.202), (0.9217, 0.9621, 0.9926), (0.9956, 0.9621, 0.9926), (0.9217, 1.033, 0.9926), (0.9956, 1.033, 0.9926)], [], [(0, 1, 12, 10), (2, 3, 7, 6), (6, 7, 5, 4), (4, 5, 1, 0), (2, 6, 4, 0), (7, 3, 1, 5), (3, 2, 9, 14), (1, 3, 14, 12), (11, 13, 15, 8), (9, 10, 11, 8), (10, 12, 13, 11), (12, 14, 15, 13), (14, 9, 8, 15), (2, 0, 10, 9), (16, 17, 19, 18), (18, 19, 23, 22), (22, 23, 21, 20), (20, 21, 17, 16), (18, 22, 20, 16), (21, 23, 26, 27), (26, 25, 24, 27), (19, 17, 24, 25), (17, 21, 27, 24), (19, 25, 30, 28), (28, 30, 34, 32), (25, 26, 31, 30), (23, 19, 28, 29), (26, 23, 29, 31), (33, 32, 34, 35), (30, 31, 35, 34), (31, 29, 33, 35), (32, 33, 39, 38), (37, 36, 38, 39), (33, 29, 37, 39), (28, 32, 38, 36), (29, 28, 36, 37)])
_uv = me_cube_001.uv_layers.new(name='UVMap')
_uv.uv.foreach_set('vector', [0.375, 1.0, 0.625, 1.0, 0.625, 1.0, 0.375, 1.0, 0.375, 0.25, 0.625, 0.25, 0.625, 0.5, 0.375, 0.5, 0.375, 0.5, 0.625, 0.5, 0.625, 0.75, 0.375, 0.75, 0.375, 0.75, 0.625, 0.75, 0.625, 1.0, 0.375, 1.0, 0.125, 0.5, 0.375, 0.5, 0.375, 0.75, 0.125, 0.75, 0.625, 0.5, 0.875, 0.5, 0.875, 0.75, 0.625, 0.75, 0.625, 0.25, 0.375, 0.25, 0.375, 0.25, 0.625, 0.25, 0.875, 0.75, 0.875, 0.5, 0.875, 0.5, 0.875, 0.75, 0.3842, 0.006203, 0.6158, 0.006203, 0.6158, 0.2438, 0.3842, 0.2438, 0.125, 0.5, 0.125, 0.75, 0.125, 0.7438, 0.125, 0.5062, 0.375, 1.0, 0.625, 1.0, 0.6158, 1.0, 0.3842, 1.0, 0.875, 0.75, 0.875, 0.5, 0.875, 0.5062, 0.875, 0.7438, 0.625, 0.25, 0.375, 0.25, 0.3842, 0.2438, 0.6158, 0.2438, 0.125, 0.5, 0.125, 0.75, 0.125, 0.75, 0.125, 0.5, 0.375, 0.0, 0.625, 0.0, 0.625, 0.25, 0.375, 0.25, 0.375, 0.25, 0.625, 0.25, 0.625, 0.5, 0.375, 0.5, 0.375, 0.5, 0.625, 0.5, 0.625, 0.75, 0.375, 0.75, 0.375, 0.75, 0.625, 0.75, 0.625, 1.0, 0.375, 1.0, 0.125, 0.5, 0.375, 0.5, 0.375, 0.75, 0.125, 0.75, 0.625, 0.75, 0.625, 0.5, 0.625, 0.5, 0.625, 0.75, 0.625, 0.5, 0.875, 0.5, 0.875, 0.75, 0.625, 0.75, 0.625, 0.25, 0.625, 0.0, 0.625, 0.0, 0.625, 0.25, 0.625, 1.0, 0.625, 0.75, 0.625, 0.75, 0.625, 1.0, 0.625, 0.25, 0.625, 0.25, 0.625, 0.25, 0.625, 0.25, 0.625, 0.25, 0.625, 0.25, 0.625, 0.25, 0.625, 0.25, 0.875, 0.5, 0.625, 0.5, 0.625, 0.5, 0.875, 0.5, 0.625, 0.5, 0.625, 0.25, 0.625, 0.25, 0.625, 0.5, 0.625, 0.5, 0.625, 0.5, 0.625, 0.5, 0.625, 0.5, 0.625, 0.5, 0.625, 0.25, 0.625, 0.25, 0.625, 0.5, 0.875, 0.5, 0.625, 0.5, 0.625, 0.5, 0.875, 0.5, 0.625, 0.5, 0.625, 0.5, 0.625, 0.5, 0.625, 0.5, 0.625, 0.25, 0.625, 0.5, 0.625, 0.5, 0.625, 0.25, 0.625, 0.5, 0.625, 0.25, 0.625, 0.25, 0.625, 0.5, 0.625, 0.5, 0.625, 0.5, 0.625, 0.5, 0.625, 0.5, 0.625, 0.25, 0.625, 0.25, 0.625, 0.25, 0.625, 0.25, 0.625, 0.5, 0.625, 0.25, 0.625, 0.25, 0.625, 0.5])
me_cube_001.materials.append(None)
me_cube_001.use_remesh_preserve_volume = False
me_cube_001.use_remesh_preserve_attributes = False
me_cube_001.use_mirror_vertex_groups = False
me_cube_001.update()
me_cube_002 = bpy.data.meshes.new('Cube.002')
me_cube_002.from_pydata([(0.8924, -1.0, -2.147), (0.8924, -1.0, 1.0), (0.8924, 5.262, -2.147), (0.8924, 5.262, 1.0), (1.0, -1.0, -2.147), (1.0, -1.0, 1.0), (1.0, 5.262, -2.147), (1.0, 5.262, 1.0)], [], [(0, 1, 3, 2), (2, 3, 7, 6), (6, 7, 5, 4), (4, 5, 1, 0), (2, 6, 4, 0), (7, 3, 1, 5)])
_uv = me_cube_002.uv_layers.new(name='UVMap')
_uv.uv.foreach_set('vector', [0.375, 0.0, 0.625, 0.0, 0.625, 0.25, 0.375, 0.25, 0.375, 0.25, 0.625, 0.25, 0.625, 0.5, 0.375, 0.5, 0.375, 0.5, 0.625, 0.5, 0.625, 0.75, 0.375, 0.75, 0.375, 0.75, 0.625, 0.75, 0.625, 1.0, 0.375, 1.0, 0.125, 0.5, 0.375, 0.5, 0.375, 0.75, 0.125, 0.75, 0.625, 0.5, 0.875, 0.5, 0.875, 0.75, 0.625, 0.75])
me_cube_002.use_remesh_preserve_volume = False
me_cube_002.use_remesh_preserve_attributes = False
me_cube_002.use_mirror_vertex_groups = False
me_cube_002.update()
me_cube_003 = bpy.data.meshes.new('Cube.003')
me_cube_003.from_pydata([(0.8924, -1.0, -2.147), (0.8924, -1.0, 1.0), (0.8924, 5.262, -2.147), (0.8924, 5.262, 1.0), (1.0, -1.0, -2.147), (1.0, -1.0, 1.0), (1.0, 5.262, -2.147), (1.0, 5.262, 1.0)], [], [(0, 1, 3, 2), (2, 3, 7, 6), (6, 7, 5, 4), (4, 5, 1, 0), (2, 6, 4, 0), (7, 3, 1, 5)])
_uv = me_cube_003.uv_layers.new(name='UVMap')
_uv.uv.foreach_set('vector', [0.375, 0.0, 0.625, 0.0, 0.625, 0.25, 0.375, 0.25, 0.375, 0.25, 0.625, 0.25, 0.625, 0.5, 0.375, 0.5, 0.375, 0.5, 0.625, 0.5, 0.625, 0.75, 0.375, 0.75, 0.375, 0.75, 0.625, 0.75, 0.625, 1.0, 0.375, 1.0, 0.125, 0.5, 0.375, 0.5, 0.375, 0.75, 0.125, 0.75, 0.625, 0.5, 0.875, 0.5, 0.875, 0.75, 0.625, 0.75])
me_cube_003.use_remesh_preserve_volume = False
me_cube_003.use_remesh_preserve_attributes = False
me_cube_003.use_mirror_vertex_groups = False
me_cube_003.update()

# ---- objects
ob_cube = bpy.data.objects.new('Cube', me_cube)
ob_light = bpy.data.objects.new('Light', light_light)
ob_camera = bpy.data.objects.new('Camera', cam_camera)
ob_cylinder = bpy.data.objects.new('Cylinder', me_cylinder)
ob_cube_001 = bpy.data.objects.new('Cube.001', me_cube_001)
ob_cube_002 = bpy.data.objects.new('Cube.002', me_cube_002)
ob_cube_003 = bpy.data.objects.new('Cube.003', me_cube_003)

# ---- transforms, parenting, visibility, modifiers, constraints
ob_cube.location = (0.0, 0.0, 0.9484)
ob_cube.lock_rotations_4d = False
ob_cube.empty_display_type = 'ARROWS'
ob_cube.lineart.crease_threshold = 0.0
ob_light.location = (4.076, 1.005, 5.904)
ob_light.rotation_euler = (0.6503, 0.05522, 1.866)
ob_light.lock_rotations_4d = False
ob_light.empty_display_type = 'ARROWS'
ob_light.color = (0.0, 0.0, 0.0, 0.0)
ob_light.lineart.crease_threshold = 0.0
ob_camera.location = (7.359, -6.926, 4.958)
ob_camera.rotation_euler = (1.109, 0.0, 0.8149)
ob_camera.lock_rotations_4d = False
ob_camera.empty_display_type = 'ARROWS'
ob_camera.color = (0.0, 0.0, 0.0, 0.0)
ob_camera.display_type = 'WIRE'
ob_camera.lineart.crease_threshold = 0.0
ob_cylinder.location = (-1.1, -0.4703, 0.3172)
ob_cylinder.rotation_euler = (1.551, -0.0, 0.0)
ob_cylinder.scale = (0.03464, 0.03464, 0.03464)
ob_cylinder.lineart.crease_threshold = 0.0
ob_cube_001.location = (-2.108, 0.003909, 1.45)
ob_cube_001.rotation_euler = (0.0, 0.0008644, -0.0)
ob_cube_001.lineart.crease_threshold = 0.0
ob_cube_002.location = (0.8179, -0.04694, 0.05379)
ob_cube_002.scale = (-0.1069, -0.1069, -0.1069)
ob_cube_002.lineart.crease_threshold = 0.0
ob_cube_003.location = (-0.7341, -0.04694, 0.05379)
ob_cube_003.scale = (-0.1069, -0.1069, -0.1069)
ob_cube_003.lineart.crease_threshold = 0.0

# ---- collection membership
col_collection.objects.link(ob_cube)
col_collection.objects.link(ob_light)
col_collection.objects.link(ob_camera)
col_collection.objects.link(ob_cylinder)
col_collection.objects.link(ob_cube_001)
col_collection.objects.link(ob_cube_002)
col_collection.objects.link(ob_cube_003)

# ---- scene / render settings (as saved in the file)
scene.camera = ob_camera
scene.frame_start = 1; scene.frame_end = 250; scene.frame_set(109)
scene.render.engine = 'BLENDER_EEVEE_NEXT'
scene.cycles.use_denoising = False
scene.cycles.samples = 128
scene.cycles.sampling_pattern = 'TABULATED_SOBOL'
scene.cycles.use_adaptive_sampling = False
scene.cycles.use_light_tree = False
scene.view_settings.view_transform = 'Filmic'
bpy.context.view_layer.update()
